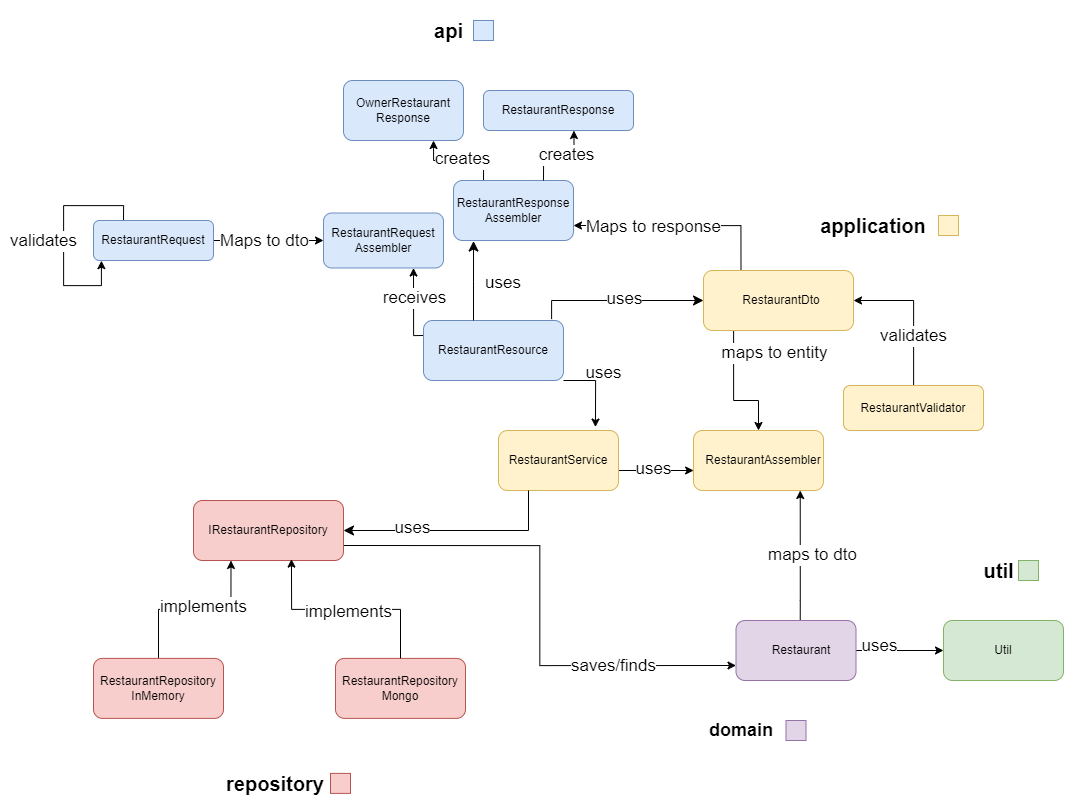

The diagram above was exported from draw.io. Its source (the exported page's mxGraphModel, read from the mxfile embedded in the PNG):
<mxGraphModel dx="2591" dy="2262" grid="1" gridSize="10" guides="1" tooltips="1" connect="1" arrows="1" fold="1" page="1" pageScale="1" pageWidth="827" pageHeight="1169" math="0" shadow="0">
  <root>
    <mxCell id="0" />
    <mxCell id="1" parent="0" />
    <mxCell id="ig7JQsSN_NQ7wNFfWPKe-3" value="api" style="text;html=1;align=center;verticalAlign=middle;resizable=0;points=[];autosize=1;strokeColor=none;fillColor=none;fontStyle=1;fontSize=20;" parent="1" vertex="1">
      <mxGeometry x="140" y="-40" width="50" height="40" as="geometry" />
    </mxCell>
    <mxCell id="ig7JQsSN_NQ7wNFfWPKe-82" style="edgeStyle=orthogonalEdgeStyle;rounded=0;orthogonalLoop=1;jettySize=auto;html=1;exitX=0;exitY=0.25;exitDx=0;exitDy=0;entryX=0.75;entryY=1;entryDx=0;entryDy=0;" parent="1" source="ig7JQsSN_NQ7wNFfWPKe-4" target="ig7JQsSN_NQ7wNFfWPKe-59" edge="1">
      <mxGeometry relative="1" as="geometry">
        <Array as="points">
          <mxPoint x="130" y="285" />
        </Array>
      </mxGeometry>
    </mxCell>
    <mxCell id="ig7JQsSN_NQ7wNFfWPKe-83" value="&lt;span style=&quot;font-size: 17px;&quot;&gt;receives&lt;/span&gt;" style="edgeLabel;html=1;align=center;verticalAlign=middle;resizable=0;points=[];" parent="ig7JQsSN_NQ7wNFfWPKe-82" connectable="0" vertex="1">
      <mxGeometry x="0.5895" relative="1" as="geometry">
        <mxPoint y="14" as="offset" />
      </mxGeometry>
    </mxCell>
    <mxCell id="ig7JQsSN_NQ7wNFfWPKe-4" value="" style="rounded=1;whiteSpace=wrap;html=1;glass=0;shadow=0;textShadow=0;fillColor=#dae8fc;strokeColor=#6c8ebf;" parent="1" vertex="1">
      <mxGeometry x="140" y="270" width="140" height="60" as="geometry" />
    </mxCell>
    <mxCell id="ig7JQsSN_NQ7wNFfWPKe-5" value="RestaurantResource" style="text;html=1;align=center;verticalAlign=middle;whiteSpace=wrap;rounded=0;" parent="1" vertex="1">
      <mxGeometry x="180" y="285" width="60" height="30" as="geometry" />
    </mxCell>
    <mxCell id="ig7JQsSN_NQ7wNFfWPKe-6" value="" style="rounded=1;whiteSpace=wrap;html=1;fillColor=#dae8fc;strokeColor=#6c8ebf;" parent="1" vertex="1">
      <mxGeometry x="200" y="40" width="150" height="40" as="geometry" />
    </mxCell>
    <mxCell id="ig7JQsSN_NQ7wNFfWPKe-7" value="RestaurantResponse" style="text;html=1;align=center;verticalAlign=middle;whiteSpace=wrap;rounded=0;" parent="1" vertex="1">
      <mxGeometry x="245" y="45" width="60" height="30" as="geometry" />
    </mxCell>
    <mxCell id="ig7JQsSN_NQ7wNFfWPKe-8" value="" style="edgeStyle=elbowEdgeStyle;elbow=vertical;endArrow=classic;html=1;curved=0;rounded=0;endSize=8;startSize=8;entryX=0.167;entryY=1.009;entryDx=0;entryDy=0;entryPerimeter=0;" parent="1" target="ig7JQsSN_NQ7wNFfWPKe-60" edge="1">
      <mxGeometry width="50" height="50" relative="1" as="geometry">
        <mxPoint x="190" y="270" as="sourcePoint" />
        <mxPoint x="210" y="190" as="targetPoint" />
      </mxGeometry>
    </mxCell>
    <mxCell id="ig7JQsSN_NQ7wNFfWPKe-9" value="&lt;div style=&quot;font-size: 17px;&quot;&gt;uses&lt;/div&gt;" style="text;html=1;align=center;verticalAlign=middle;whiteSpace=wrap;rounded=0;fontSize=17;" parent="1" vertex="1">
      <mxGeometry x="190" y="217.5" width="60" height="30" as="geometry" />
    </mxCell>
    <mxCell id="ig7JQsSN_NQ7wNFfWPKe-11" value="application" style="text;html=1;align=center;verticalAlign=middle;whiteSpace=wrap;rounded=0;fontStyle=1;fontSize=20;" parent="1" vertex="1">
      <mxGeometry x="560" y="160" width="60" height="30" as="geometry" />
    </mxCell>
    <mxCell id="ig7JQsSN_NQ7wNFfWPKe-12" value="" style="rounded=1;whiteSpace=wrap;html=1;fillColor=#fff2cc;strokeColor=#d6b656;" parent="1" vertex="1">
      <mxGeometry x="410" y="380" width="130" height="60" as="geometry" />
    </mxCell>
    <mxCell id="ig7JQsSN_NQ7wNFfWPKe-13" value="RestaurantAssembler" style="text;html=1;align=center;verticalAlign=middle;whiteSpace=wrap;rounded=0;" parent="1" vertex="1">
      <mxGeometry x="450" y="395" width="60" height="30" as="geometry" />
    </mxCell>
    <mxCell id="ig7JQsSN_NQ7wNFfWPKe-14" style="edgeStyle=orthogonalEdgeStyle;rounded=0;orthogonalLoop=1;jettySize=auto;html=1;entryX=0.5;entryY=0;entryDx=0;entryDy=0;" parent="1" source="ig7JQsSN_NQ7wNFfWPKe-16" target="ig7JQsSN_NQ7wNFfWPKe-12" edge="1">
      <mxGeometry relative="1" as="geometry">
        <Array as="points">
          <mxPoint x="450" y="350" />
          <mxPoint x="475" y="350" />
        </Array>
      </mxGeometry>
    </mxCell>
    <mxCell id="ig7JQsSN_NQ7wNFfWPKe-15" value="maps to entity" style="edgeLabel;html=1;align=center;verticalAlign=middle;resizable=0;points=[];fontSize=17;" parent="ig7JQsSN_NQ7wNFfWPKe-14" connectable="0" vertex="1">
      <mxGeometry x="-0.3167" y="-3" relative="1" as="geometry">
        <mxPoint x="43" y="-20" as="offset" />
      </mxGeometry>
    </mxCell>
    <mxCell id="rGK04DGTxqG6ipuEYtOU-3" style="edgeStyle=orthogonalEdgeStyle;rounded=0;orthogonalLoop=1;jettySize=auto;html=1;exitX=0.25;exitY=0;exitDx=0;exitDy=0;entryX=1;entryY=0.75;entryDx=0;entryDy=0;" parent="1" source="ig7JQsSN_NQ7wNFfWPKe-16" target="ig7JQsSN_NQ7wNFfWPKe-60" edge="1">
      <mxGeometry relative="1" as="geometry" />
    </mxCell>
    <mxCell id="rGK04DGTxqG6ipuEYtOU-5" value="&lt;font style=&quot;font-size: 17px;&quot;&gt;Maps to response&lt;/font&gt;" style="edgeLabel;html=1;align=center;verticalAlign=middle;resizable=0;points=[];" parent="rGK04DGTxqG6ipuEYtOU-3" connectable="0" vertex="1">
      <mxGeometry x="0.2607" y="1" relative="1" as="geometry">
        <mxPoint as="offset" />
      </mxGeometry>
    </mxCell>
    <mxCell id="ig7JQsSN_NQ7wNFfWPKe-16" value="" style="rounded=1;whiteSpace=wrap;html=1;fillColor=#fff2cc;strokeColor=#d6b656;" parent="1" vertex="1">
      <mxGeometry x="420" y="220" width="150" height="60" as="geometry" />
    </mxCell>
    <mxCell id="ig7JQsSN_NQ7wNFfWPKe-17" value="RestaurantDto" style="text;html=1;align=center;verticalAlign=middle;whiteSpace=wrap;rounded=0;" parent="1" vertex="1">
      <mxGeometry x="467.5" y="235" width="60" height="30" as="geometry" />
    </mxCell>
    <mxCell id="ig7JQsSN_NQ7wNFfWPKe-18" style="edgeStyle=orthogonalEdgeStyle;rounded=0;orthogonalLoop=1;jettySize=auto;html=1;entryX=1;entryY=0.5;entryDx=0;entryDy=0;" parent="1" source="ig7JQsSN_NQ7wNFfWPKe-20" target="ig7JQsSN_NQ7wNFfWPKe-16" edge="1">
      <mxGeometry relative="1" as="geometry" />
    </mxCell>
    <mxCell id="ig7JQsSN_NQ7wNFfWPKe-19" value="validates" style="edgeLabel;html=1;align=center;verticalAlign=middle;resizable=0;points=[];fontSize=17;" parent="ig7JQsSN_NQ7wNFfWPKe-18" connectable="0" vertex="1">
      <mxGeometry x="-0.2343" y="1" relative="1" as="geometry">
        <mxPoint y="5" as="offset" />
      </mxGeometry>
    </mxCell>
    <mxCell id="ig7JQsSN_NQ7wNFfWPKe-20" value="" style="rounded=1;whiteSpace=wrap;html=1;fillColor=#fff2cc;strokeColor=#d6b656;" parent="1" vertex="1">
      <mxGeometry x="560" y="335" width="140" height="45" as="geometry" />
    </mxCell>
    <mxCell id="ig7JQsSN_NQ7wNFfWPKe-21" value="RestaurantValidator" style="text;html=1;align=center;verticalAlign=middle;whiteSpace=wrap;rounded=0;" parent="1" vertex="1">
      <mxGeometry x="600" y="342.5" width="60" height="30" as="geometry" />
    </mxCell>
    <mxCell id="ig7JQsSN_NQ7wNFfWPKe-22" style="edgeStyle=orthogonalEdgeStyle;rounded=0;orthogonalLoop=1;jettySize=auto;html=1;exitX=1;exitY=0.5;exitDx=0;exitDy=0;" parent="1" source="ig7JQsSN_NQ7wNFfWPKe-26" edge="1">
      <mxGeometry relative="1" as="geometry">
        <Array as="points">
          <mxPoint x="335" y="420" />
          <mxPoint x="410" y="420" />
        </Array>
        <mxPoint x="410" y="420" as="targetPoint" />
      </mxGeometry>
    </mxCell>
    <mxCell id="ig7JQsSN_NQ7wNFfWPKe-23" value="uses" style="edgeLabel;html=1;align=center;verticalAlign=middle;resizable=0;points=[];fontSize=17;" parent="ig7JQsSN_NQ7wNFfWPKe-22" connectable="0" vertex="1">
      <mxGeometry x="0.216" y="2" relative="1" as="geometry">
        <mxPoint x="-7" as="offset" />
      </mxGeometry>
    </mxCell>
    <mxCell id="ig7JQsSN_NQ7wNFfWPKe-26" value="" style="rounded=1;whiteSpace=wrap;html=1;fillColor=#fff2cc;strokeColor=#d6b656;" parent="1" vertex="1">
      <mxGeometry x="215" y="380" width="120" height="60" as="geometry" />
    </mxCell>
    <mxCell id="ig7JQsSN_NQ7wNFfWPKe-27" value="R&lt;span style=&quot;background-color: initial;&quot;&gt;estaurantService&lt;/span&gt;" style="text;html=1;align=center;verticalAlign=middle;whiteSpace=wrap;rounded=0;" parent="1" vertex="1">
      <mxGeometry x="245" y="395" width="60" height="30" as="geometry" />
    </mxCell>
    <mxCell id="ig7JQsSN_NQ7wNFfWPKe-28" style="edgeStyle=orthogonalEdgeStyle;rounded=0;orthogonalLoop=1;jettySize=auto;html=1;entryX=0.808;entryY=-0.057;entryDx=0;entryDy=0;entryPerimeter=0;" parent="1" source="ig7JQsSN_NQ7wNFfWPKe-4" target="ig7JQsSN_NQ7wNFfWPKe-26" edge="1">
      <mxGeometry relative="1" as="geometry">
        <Array as="points">
          <mxPoint x="312" y="330" />
        </Array>
      </mxGeometry>
    </mxCell>
    <mxCell id="ig7JQsSN_NQ7wNFfWPKe-30" style="edgeStyle=orthogonalEdgeStyle;rounded=0;orthogonalLoop=1;jettySize=auto;html=1;" parent="1" edge="1">
      <mxGeometry relative="1" as="geometry">
        <Array as="points">
          <mxPoint x="516.73" y="550" />
          <mxPoint x="516.73" y="550" />
        </Array>
        <mxPoint x="516.73" y="570" as="sourcePoint" />
        <mxPoint x="516.73" y="440" as="targetPoint" />
      </mxGeometry>
    </mxCell>
    <mxCell id="ig7JQsSN_NQ7wNFfWPKe-31" value="maps to dto" style="edgeLabel;html=1;align=center;verticalAlign=middle;resizable=0;points=[];fontSize=17;" parent="ig7JQsSN_NQ7wNFfWPKe-30" connectable="0" vertex="1">
      <mxGeometry x="0.39" relative="1" as="geometry">
        <mxPoint x="11" y="25" as="offset" />
      </mxGeometry>
    </mxCell>
    <mxCell id="rGK04DGTxqG6ipuEYtOU-24" style="edgeStyle=orthogonalEdgeStyle;rounded=0;orthogonalLoop=1;jettySize=auto;html=1;entryX=0;entryY=0.5;entryDx=0;entryDy=0;exitX=1;exitY=0.5;exitDx=0;exitDy=0;" parent="1" source="ig7JQsSN_NQ7wNFfWPKe-32" target="rGK04DGTxqG6ipuEYtOU-21" edge="1">
      <mxGeometry relative="1" as="geometry">
        <mxPoint x="780" y="790" as="sourcePoint" />
      </mxGeometry>
    </mxCell>
    <mxCell id="rGK04DGTxqG6ipuEYtOU-25" value="&lt;font style=&quot;font-size: 17px;&quot;&gt;uses&lt;/font&gt;" style="edgeLabel;html=1;align=center;verticalAlign=middle;resizable=0;points=[];" parent="rGK04DGTxqG6ipuEYtOU-24" connectable="0" vertex="1">
      <mxGeometry x="-0.4774" y="5" relative="1" as="geometry">
        <mxPoint as="offset" />
      </mxGeometry>
    </mxCell>
    <mxCell id="ig7JQsSN_NQ7wNFfWPKe-32" value="" style="rounded=1;whiteSpace=wrap;html=1;fillColor=#e1d5e7;strokeColor=#9673a6;" parent="1" vertex="1">
      <mxGeometry x="452.5" y="570" width="120" height="60" as="geometry" />
    </mxCell>
    <mxCell id="ig7JQsSN_NQ7wNFfWPKe-33" value="&lt;div&gt;Restaurant&lt;/div&gt;" style="text;html=1;align=center;verticalAlign=middle;whiteSpace=wrap;rounded=0;" parent="1" vertex="1">
      <mxGeometry x="487.5" y="585" width="60" height="30" as="geometry" />
    </mxCell>
    <mxCell id="ig7JQsSN_NQ7wNFfWPKe-36" value="repository" style="text;html=1;align=center;verticalAlign=middle;whiteSpace=wrap;rounded=0;fontStyle=1;fontSize=20;" parent="1" vertex="1">
      <mxGeometry x="-38" y="717.89" width="60" height="30" as="geometry" />
    </mxCell>
    <mxCell id="ig7JQsSN_NQ7wNFfWPKe-45" value="" style="edgeStyle=elbowEdgeStyle;elbow=vertical;endArrow=classic;html=1;curved=0;rounded=0;endSize=8;startSize=8;exitX=0.915;exitY=-0.023;exitDx=0;exitDy=0;exitPerimeter=0;" parent="1" source="ig7JQsSN_NQ7wNFfWPKe-4" target="ig7JQsSN_NQ7wNFfWPKe-16" edge="1">
      <mxGeometry width="50" height="50" relative="1" as="geometry">
        <mxPoint x="330" y="300" as="sourcePoint" />
        <mxPoint x="370" y="230" as="targetPoint" />
        <Array as="points">
          <mxPoint x="250" y="250" />
        </Array>
      </mxGeometry>
    </mxCell>
    <mxCell id="ig7JQsSN_NQ7wNFfWPKe-46" value="uses" style="edgeLabel;html=1;align=center;verticalAlign=middle;resizable=0;points=[];fontSize=17;" parent="ig7JQsSN_NQ7wNFfWPKe-45" connectable="0" vertex="1">
      <mxGeometry x="-0.1149" y="1" relative="1" as="geometry">
        <mxPoint x="15" y="-1" as="offset" />
      </mxGeometry>
    </mxCell>
    <mxCell id="ig7JQsSN_NQ7wNFfWPKe-47" value="uses" style="text;html=1;align=center;verticalAlign=middle;resizable=0;points=[];autosize=1;strokeColor=none;fillColor=none;fontSize=17;" parent="1" vertex="1">
      <mxGeometry x="290" y="308" width="60" height="30" as="geometry" />
    </mxCell>
    <mxCell id="ig7JQsSN_NQ7wNFfWPKe-51" value="util" style="text;html=1;align=center;verticalAlign=middle;resizable=0;points=[];autosize=1;strokeColor=none;fillColor=none;fontStyle=1;fontSize=20;" parent="1" vertex="1">
      <mxGeometry x="690" y="500" width="50" height="40" as="geometry" />
    </mxCell>
    <mxCell id="ig7JQsSN_NQ7wNFfWPKe-54" value="" style="edgeStyle=elbowEdgeStyle;elbow=vertical;endArrow=classic;html=1;curved=0;rounded=0;endSize=8;startSize=8;entryX=1;entryY=0.5;entryDx=0;entryDy=0;exitX=0.25;exitY=1;exitDx=0;exitDy=0;" parent="1" source="ig7JQsSN_NQ7wNFfWPKe-26" target="rGK04DGTxqG6ipuEYtOU-9" edge="1">
      <mxGeometry width="50" height="50" relative="1" as="geometry">
        <mxPoint x="280" y="548" as="sourcePoint" />
        <mxPoint x="27.5" y="670" as="targetPoint" />
        <Array as="points">
          <mxPoint x="320" y="480" />
        </Array>
      </mxGeometry>
    </mxCell>
    <mxCell id="ig7JQsSN_NQ7wNFfWPKe-55" value="&lt;div style=&quot;font-size: 17px;&quot;&gt;uses&lt;/div&gt;" style="edgeLabel;html=1;align=center;verticalAlign=middle;resizable=0;points=[];fontSize=17;" parent="ig7JQsSN_NQ7wNFfWPKe-54" connectable="0" vertex="1">
      <mxGeometry x="0.4038" y="-3" relative="1" as="geometry">
        <mxPoint x="1" as="offset" />
      </mxGeometry>
    </mxCell>
    <mxCell id="ig7JQsSN_NQ7wNFfWPKe-56" value="domain" style="text;html=1;align=center;verticalAlign=middle;whiteSpace=wrap;rounded=0;fontStyle=1;fontSize=18;" parent="1" vertex="1">
      <mxGeometry x="427.5" y="665" width="60" height="30" as="geometry" />
    </mxCell>
    <mxCell id="ig7JQsSN_NQ7wNFfWPKe-59" value="RestaurantRequest&lt;div&gt;Assembler&lt;/div&gt;" style="rounded=1;whiteSpace=wrap;html=1;fillColor=#dae8fc;strokeColor=#6c8ebf;" parent="1" vertex="1">
      <mxGeometry x="40" y="162.5" width="120" height="55" as="geometry" />
    </mxCell>
    <mxCell id="ig7JQsSN_NQ7wNFfWPKe-86" style="edgeStyle=orthogonalEdgeStyle;rounded=0;orthogonalLoop=1;jettySize=auto;html=1;exitX=0.25;exitY=0;exitDx=0;exitDy=0;entryX=0.75;entryY=1;entryDx=0;entryDy=0;" parent="1" source="ig7JQsSN_NQ7wNFfWPKe-60" target="ig7JQsSN_NQ7wNFfWPKe-73" edge="1">
      <mxGeometry relative="1" as="geometry" />
    </mxCell>
    <mxCell id="ig7JQsSN_NQ7wNFfWPKe-87" value="&lt;font style=&quot;font-size: 17px;&quot;&gt;creates&lt;/font&gt;" style="edgeLabel;html=1;align=center;verticalAlign=middle;resizable=0;points=[];" parent="ig7JQsSN_NQ7wNFfWPKe-86" connectable="0" vertex="1">
      <mxGeometry x="-0.0479" y="-2" relative="1" as="geometry">
        <mxPoint as="offset" />
      </mxGeometry>
    </mxCell>
    <mxCell id="ig7JQsSN_NQ7wNFfWPKe-60" value="RestaurantResponse&lt;div&gt;Assembler&lt;/div&gt;" style="rounded=1;whiteSpace=wrap;html=1;fillColor=#dae8fc;strokeColor=#6c8ebf;" parent="1" vertex="1">
      <mxGeometry x="170" y="130" width="120" height="60" as="geometry" />
    </mxCell>
    <mxCell id="rGK04DGTxqG6ipuEYtOU-1" style="edgeStyle=orthogonalEdgeStyle;rounded=0;orthogonalLoop=1;jettySize=auto;html=1;exitX=1;exitY=0.5;exitDx=0;exitDy=0;entryX=0;entryY=0.5;entryDx=0;entryDy=0;" parent="1" source="ig7JQsSN_NQ7wNFfWPKe-69" target="ig7JQsSN_NQ7wNFfWPKe-59" edge="1">
      <mxGeometry relative="1" as="geometry" />
    </mxCell>
    <mxCell id="rGK04DGTxqG6ipuEYtOU-2" value="&lt;font style=&quot;font-size: 17px;&quot;&gt;Maps to dto&lt;/font&gt;" style="edgeLabel;html=1;align=center;verticalAlign=middle;resizable=0;points=[];" parent="rGK04DGTxqG6ipuEYtOU-1" connectable="0" vertex="1">
      <mxGeometry x="0.0581" relative="1" as="geometry">
        <mxPoint x="-8" as="offset" />
      </mxGeometry>
    </mxCell>
    <mxCell id="rGK04DGTxqG6ipuEYtOU-28" style="edgeStyle=orthogonalEdgeStyle;rounded=0;orthogonalLoop=1;jettySize=auto;html=1;exitX=0.25;exitY=0;exitDx=0;exitDy=0;entryX=0.066;entryY=1.004;entryDx=0;entryDy=0;entryPerimeter=0;" parent="1" source="ig7JQsSN_NQ7wNFfWPKe-69" target="ig7JQsSN_NQ7wNFfWPKe-69" edge="1">
      <mxGeometry relative="1" as="geometry">
        <mxPoint x="-100" y="170" as="targetPoint" />
        <Array as="points">
          <mxPoint x="-160" y="155" />
          <mxPoint x="-220" y="155" />
          <mxPoint x="-220" y="235" />
          <mxPoint x="-182" y="235" />
        </Array>
      </mxGeometry>
    </mxCell>
    <mxCell id="rGK04DGTxqG6ipuEYtOU-29" value="&lt;font style=&quot;font-size: 17px;&quot;&gt;validates&lt;/font&gt;" style="edgeLabel;html=1;align=center;verticalAlign=middle;resizable=0;points=[];" parent="rGK04DGTxqG6ipuEYtOU-28" connectable="0" vertex="1">
      <mxGeometry x="-0.5346" y="-1" relative="1" as="geometry">
        <mxPoint x="-45" y="36" as="offset" />
      </mxGeometry>
    </mxCell>
    <mxCell id="ig7JQsSN_NQ7wNFfWPKe-69" value="RestaurantRequest" style="rounded=1;whiteSpace=wrap;html=1;fillColor=#dae8fc;strokeColor=#6c8ebf;" parent="1" vertex="1">
      <mxGeometry x="-190" y="170" width="120" height="40" as="geometry" />
    </mxCell>
    <mxCell id="ig7JQsSN_NQ7wNFfWPKe-73" value="OwnerRestaurant&lt;div&gt;Response&lt;/div&gt;" style="rounded=1;whiteSpace=wrap;html=1;fillColor=#dae8fc;strokeColor=#6c8ebf;" parent="1" vertex="1">
      <mxGeometry x="60" y="30" width="120" height="60" as="geometry" />
    </mxCell>
    <mxCell id="ig7JQsSN_NQ7wNFfWPKe-84" style="edgeStyle=orthogonalEdgeStyle;rounded=0;orthogonalLoop=1;jettySize=auto;html=1;exitX=0.75;exitY=0;exitDx=0;exitDy=0;entryX=0.603;entryY=1.001;entryDx=0;entryDy=0;entryPerimeter=0;" parent="1" source="ig7JQsSN_NQ7wNFfWPKe-60" target="ig7JQsSN_NQ7wNFfWPKe-6" edge="1">
      <mxGeometry relative="1" as="geometry" />
    </mxCell>
    <mxCell id="ig7JQsSN_NQ7wNFfWPKe-85" value="&lt;font style=&quot;font-size: 17px;&quot;&gt;creates&lt;/font&gt;" style="edgeLabel;html=1;align=center;verticalAlign=middle;resizable=0;points=[];" parent="ig7JQsSN_NQ7wNFfWPKe-84" connectable="0" vertex="1">
      <mxGeometry x="0.1713" y="1" relative="1" as="geometry">
        <mxPoint as="offset" />
      </mxGeometry>
    </mxCell>
    <mxCell id="ig7JQsSN_NQ7wNFfWPKe-89" value="" style="rounded=0;whiteSpace=wrap;html=1;fillColor=#dae8fc;strokeColor=#6c8ebf;" parent="1" vertex="1">
      <mxGeometry x="190" y="-30" width="20" height="20" as="geometry" />
    </mxCell>
    <mxCell id="ig7JQsSN_NQ7wNFfWPKe-96" value="" style="rounded=0;whiteSpace=wrap;html=1;fillColor=#fff2cc;strokeColor=#d6b656;" parent="1" vertex="1">
      <mxGeometry x="655" y="165" width="20" height="20" as="geometry" />
    </mxCell>
    <mxCell id="rGK04DGTxqG6ipuEYtOU-8" value="" style="rounded=0;whiteSpace=wrap;html=1;fillColor=#e1d5e7;strokeColor=#9673a6;" parent="1" vertex="1">
      <mxGeometry x="502.5" y="670" width="20" height="20" as="geometry" />
    </mxCell>
    <mxCell id="h_qvv9VGn7TzyLD0E_SY-8" style="edgeStyle=orthogonalEdgeStyle;rounded=0;orthogonalLoop=1;jettySize=auto;html=1;exitX=1;exitY=0.75;exitDx=0;exitDy=0;entryX=0;entryY=0.75;entryDx=0;entryDy=0;" parent="1" source="rGK04DGTxqG6ipuEYtOU-9" target="ig7JQsSN_NQ7wNFfWPKe-32" edge="1">
      <mxGeometry relative="1" as="geometry" />
    </mxCell>
    <mxCell id="h_qvv9VGn7TzyLD0E_SY-9" value="&lt;font style=&quot;font-size: 17px;&quot;&gt;saves/finds&lt;/font&gt;" style="edgeLabel;html=1;align=center;verticalAlign=middle;resizable=0;points=[];" parent="h_qvv9VGn7TzyLD0E_SY-8" connectable="0" vertex="1">
      <mxGeometry x="0.4417" y="4" relative="1" as="geometry">
        <mxPoint x="20" y="4" as="offset" />
      </mxGeometry>
    </mxCell>
    <mxCell id="rGK04DGTxqG6ipuEYtOU-9" value="IRestaurantRepository" style="rounded=1;whiteSpace=wrap;html=1;fillColor=#f8cecc;strokeColor=#b85450;" parent="1" vertex="1">
      <mxGeometry x="-90" y="450" width="150" height="60" as="geometry" />
    </mxCell>
    <mxCell id="rGK04DGTxqG6ipuEYtOU-15" style="edgeStyle=orthogonalEdgeStyle;rounded=0;orthogonalLoop=1;jettySize=auto;html=1;exitX=0.5;exitY=0;exitDx=0;exitDy=0;entryX=0.25;entryY=1;entryDx=0;entryDy=0;" parent="1" source="rGK04DGTxqG6ipuEYtOU-12" target="rGK04DGTxqG6ipuEYtOU-9" edge="1">
      <mxGeometry relative="1" as="geometry" />
    </mxCell>
    <mxCell id="rGK04DGTxqG6ipuEYtOU-18" value="&lt;font style=&quot;font-size: 17px;&quot;&gt;implements&lt;/font&gt;" style="edgeLabel;html=1;align=center;verticalAlign=middle;resizable=0;points=[];" parent="rGK04DGTxqG6ipuEYtOU-15" connectable="0" vertex="1">
      <mxGeometry x="0.0978" y="3" relative="1" as="geometry">
        <mxPoint as="offset" />
      </mxGeometry>
    </mxCell>
    <mxCell id="rGK04DGTxqG6ipuEYtOU-12" value="RestaurantRepository&lt;div&gt;InMemory&lt;/div&gt;" style="rounded=1;whiteSpace=wrap;html=1;fillColor=#f8cecc;strokeColor=#b85450;" parent="1" vertex="1">
      <mxGeometry x="-190" y="607.89" width="130" height="60" as="geometry" />
    </mxCell>
    <mxCell id="rGK04DGTxqG6ipuEYtOU-14" value="RestaurantRepository&lt;div&gt;Mongo&lt;/div&gt;" style="rounded=1;whiteSpace=wrap;html=1;fillColor=#f8cecc;strokeColor=#b85450;" parent="1" vertex="1">
      <mxGeometry x="52" y="607.89" width="130" height="60" as="geometry" />
    </mxCell>
    <mxCell id="rGK04DGTxqG6ipuEYtOU-16" style="edgeStyle=orthogonalEdgeStyle;rounded=0;orthogonalLoop=1;jettySize=auto;html=1;exitX=0.5;exitY=0;exitDx=0;exitDy=0;entryX=0.653;entryY=0.977;entryDx=0;entryDy=0;entryPerimeter=0;" parent="1" source="rGK04DGTxqG6ipuEYtOU-14" target="rGK04DGTxqG6ipuEYtOU-9" edge="1">
      <mxGeometry relative="1" as="geometry" />
    </mxCell>
    <mxCell id="rGK04DGTxqG6ipuEYtOU-17" value="&lt;font style=&quot;font-size: 17px;&quot;&gt;implements&lt;/font&gt;" style="edgeLabel;html=1;align=center;verticalAlign=middle;resizable=0;points=[];" parent="rGK04DGTxqG6ipuEYtOU-16" connectable="0" vertex="1">
      <mxGeometry x="-0.0234" y="2" relative="1" as="geometry">
        <mxPoint as="offset" />
      </mxGeometry>
    </mxCell>
    <mxCell id="rGK04DGTxqG6ipuEYtOU-19" value="" style="rounded=0;whiteSpace=wrap;html=1;fillColor=#f8cecc;strokeColor=#b85450;" parent="1" vertex="1">
      <mxGeometry x="47" y="722.89" width="20" height="20" as="geometry" />
    </mxCell>
    <mxCell id="rGK04DGTxqG6ipuEYtOU-20" value="" style="rounded=0;whiteSpace=wrap;html=1;fillColor=#d5e8d4;strokeColor=#82b366;" parent="1" vertex="1">
      <mxGeometry x="735" y="510" width="20" height="20" as="geometry" />
    </mxCell>
    <mxCell id="rGK04DGTxqG6ipuEYtOU-21" value="Util" style="rounded=1;whiteSpace=wrap;html=1;fillColor=#d5e8d4;strokeColor=#82b366;" parent="1" vertex="1">
      <mxGeometry x="660" y="570" width="120" height="60" as="geometry" />
    </mxCell>
  </root>
</mxGraphModel>